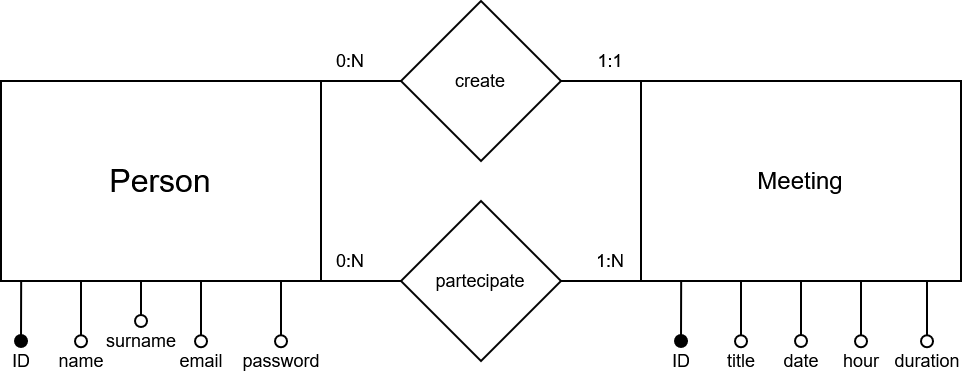

The diagram above was exported from draw.io. Its source (the exported page's mxGraphModel, read from the mxfile embedded in the PNG):
<mxGraphModel dx="683" dy="359" grid="1" gridSize="10" guides="1" tooltips="1" connect="1" arrows="1" fold="1" page="1" pageScale="1" pageWidth="827" pageHeight="1169" math="0" shadow="0">
  <root>
    <mxCell id="0" />
    <mxCell id="1" parent="0" />
    <mxCell id="NEiHVp6CBcdQOmaF8zmA-1" value="&lt;font style=&quot;font-size: 16px&quot;&gt;Person&lt;/font&gt;" style="rounded=0;whiteSpace=wrap;html=1;" parent="1" vertex="1">
      <mxGeometry x="40" y="120" width="160" height="100" as="geometry" />
    </mxCell>
    <mxCell id="NEiHVp6CBcdQOmaF8zmA-2" value="Meeting" style="rounded=0;whiteSpace=wrap;html=1;" parent="1" vertex="1">
      <mxGeometry x="360" y="120" width="160" height="100" as="geometry" />
    </mxCell>
    <mxCell id="NEiHVp6CBcdQOmaF8zmA-3" value="ID" style="endArrow=oval;html=1;rounded=0;endFill=1;sourcePerimeterSpacing=0;exitX=0.063;exitY=1;exitDx=0;exitDy=0;exitPerimeter=0;fontSize=9;" parent="1" source="NEiHVp6CBcdQOmaF8zmA-1" edge="1">
      <mxGeometry x="1" y="10" width="50" height="50" relative="1" as="geometry">
        <mxPoint x="40.879999999999995" y="230" as="sourcePoint" />
        <mxPoint x="50" y="250" as="targetPoint" />
        <mxPoint x="-10" y="10" as="offset" />
      </mxGeometry>
    </mxCell>
    <mxCell id="NEiHVp6CBcdQOmaF8zmA-4" value="name" style="endArrow=oval;html=1;rounded=0;exitX=0.125;exitY=0.998;exitDx=0;exitDy=0;endFill=0;exitPerimeter=0;fontSize=9;" parent="1" edge="1">
      <mxGeometry x="1" y="10" width="50" height="50" relative="1" as="geometry">
        <mxPoint x="80" y="219.99999999999997" as="sourcePoint" />
        <mxPoint x="80" y="250.16" as="targetPoint" />
        <mxPoint x="-10" y="10" as="offset" />
      </mxGeometry>
    </mxCell>
    <mxCell id="NEiHVp6CBcdQOmaF8zmA-5" value="surname" style="endArrow=oval;html=1;rounded=0;exitX=0.125;exitY=0.998;exitDx=0;exitDy=0;endFill=0;exitPerimeter=0;fontSize=9;" parent="1" edge="1">
      <mxGeometry x="1" y="10" width="50" height="50" relative="1" as="geometry">
        <mxPoint x="110" y="219.99999999999997" as="sourcePoint" />
        <mxPoint x="110" y="240" as="targetPoint" />
        <mxPoint x="-10" y="10" as="offset" />
      </mxGeometry>
    </mxCell>
    <mxCell id="NEiHVp6CBcdQOmaF8zmA-6" value="email" style="endArrow=oval;html=1;rounded=0;exitX=0.125;exitY=0.998;exitDx=0;exitDy=0;endFill=0;exitPerimeter=0;fontSize=9;" parent="1" edge="1">
      <mxGeometry x="1" y="10" width="50" height="50" relative="1" as="geometry">
        <mxPoint x="139.99999999999997" y="220" as="sourcePoint" />
        <mxPoint x="139.99999999999997" y="250.16000000000003" as="targetPoint" />
        <mxPoint x="-10" y="10" as="offset" />
      </mxGeometry>
    </mxCell>
    <mxCell id="NEiHVp6CBcdQOmaF8zmA-7" value="password" style="endArrow=oval;html=1;rounded=0;exitX=0.125;exitY=0.998;exitDx=0;exitDy=0;endFill=0;exitPerimeter=0;fontSize=9;" parent="1" edge="1">
      <mxGeometry x="1" y="10" width="50" height="50" relative="1" as="geometry">
        <mxPoint x="180" y="220" as="sourcePoint" />
        <mxPoint x="180" y="250.16000000000003" as="targetPoint" />
        <mxPoint x="-10" y="10" as="offset" />
      </mxGeometry>
    </mxCell>
    <mxCell id="NEiHVp6CBcdQOmaF8zmA-8" value="ID" style="endArrow=oval;html=1;rounded=0;endFill=1;sourcePerimeterSpacing=0;exitX=0.063;exitY=1;exitDx=0;exitDy=0;exitPerimeter=0;fontSize=9;" parent="1" edge="1">
      <mxGeometry x="1" y="10" width="50" height="50" relative="1" as="geometry">
        <mxPoint x="380.0799999999999" y="220.00000000000006" as="sourcePoint" />
        <mxPoint x="380" y="250" as="targetPoint" />
        <mxPoint x="-10" y="10" as="offset" />
      </mxGeometry>
    </mxCell>
    <mxCell id="NEiHVp6CBcdQOmaF8zmA-9" value="title" style="endArrow=oval;html=1;rounded=0;exitX=0.125;exitY=0.998;exitDx=0;exitDy=0;endFill=0;exitPerimeter=0;fontSize=9;" parent="1" edge="1">
      <mxGeometry x="1" y="10" width="50" height="50" relative="1" as="geometry">
        <mxPoint x="410" y="219.99999999999994" as="sourcePoint" />
        <mxPoint x="410" y="250.15999999999997" as="targetPoint" />
        <mxPoint x="-10" y="10" as="offset" />
      </mxGeometry>
    </mxCell>
    <mxCell id="NEiHVp6CBcdQOmaF8zmA-10" value="date" style="endArrow=oval;html=1;rounded=0;exitX=0.125;exitY=0.998;exitDx=0;exitDy=0;endFill=0;exitPerimeter=0;fontSize=9;" parent="1" edge="1">
      <mxGeometry x="1" y="10" width="50" height="50" relative="1" as="geometry">
        <mxPoint x="440" y="219.99999999999994" as="sourcePoint" />
        <mxPoint x="440" y="250" as="targetPoint" />
        <mxPoint x="-10" y="10" as="offset" />
      </mxGeometry>
    </mxCell>
    <mxCell id="NEiHVp6CBcdQOmaF8zmA-11" value="hour" style="endArrow=oval;html=1;rounded=0;exitX=0.125;exitY=0.998;exitDx=0;exitDy=0;endFill=0;exitPerimeter=0;fontSize=9;" parent="1" edge="1">
      <mxGeometry x="1" y="10" width="50" height="50" relative="1" as="geometry">
        <mxPoint x="470" y="219.99999999999994" as="sourcePoint" />
        <mxPoint x="470" y="250.16000000000008" as="targetPoint" />
        <mxPoint x="-10" y="10" as="offset" />
      </mxGeometry>
    </mxCell>
    <mxCell id="NEiHVp6CBcdQOmaF8zmA-12" value="duration" style="endArrow=oval;html=1;rounded=0;exitX=0.125;exitY=0.998;exitDx=0;exitDy=0;endFill=0;exitPerimeter=0;fontSize=9;" parent="1" edge="1">
      <mxGeometry x="1" y="10" width="50" height="50" relative="1" as="geometry">
        <mxPoint x="503" y="219.99999999999994" as="sourcePoint" />
        <mxPoint x="503" y="250.16000000000008" as="targetPoint" />
        <mxPoint x="-10" y="10" as="offset" />
      </mxGeometry>
    </mxCell>
    <mxCell id="NEiHVp6CBcdQOmaF8zmA-13" value="create" style="rhombus;whiteSpace=wrap;html=1;fontSize=9;" parent="1" vertex="1">
      <mxGeometry x="240" y="80" width="80" height="80" as="geometry" />
    </mxCell>
    <mxCell id="NEiHVp6CBcdQOmaF8zmA-15" value="partecipate" style="rhombus;whiteSpace=wrap;html=1;fontSize=9;" parent="1" vertex="1">
      <mxGeometry x="240" y="180" width="80" height="80" as="geometry" />
    </mxCell>
    <mxCell id="NEiHVp6CBcdQOmaF8zmA-16" value="" style="endArrow=none;html=1;rounded=0;fontSize=9;sourcePerimeterSpacing=0;entryX=0;entryY=1;entryDx=0;entryDy=0;exitX=1;exitY=0.5;exitDx=0;exitDy=0;" parent="1" source="NEiHVp6CBcdQOmaF8zmA-15" target="NEiHVp6CBcdQOmaF8zmA-2" edge="1">
      <mxGeometry width="50" height="50" relative="1" as="geometry">
        <mxPoint x="290" y="210" as="sourcePoint" />
        <mxPoint x="340" y="160" as="targetPoint" />
      </mxGeometry>
    </mxCell>
    <mxCell id="NEiHVp6CBcdQOmaF8zmA-17" value="" style="endArrow=none;html=1;rounded=0;fontSize=9;sourcePerimeterSpacing=0;entryX=0;entryY=1;entryDx=0;entryDy=0;exitX=1;exitY=0.5;exitDx=0;exitDy=0;" parent="1" edge="1">
      <mxGeometry width="50" height="50" relative="1" as="geometry">
        <mxPoint x="320" y="120" as="sourcePoint" />
        <mxPoint x="360" y="120" as="targetPoint" />
      </mxGeometry>
    </mxCell>
    <mxCell id="NEiHVp6CBcdQOmaF8zmA-18" value="" style="endArrow=none;html=1;rounded=0;fontSize=9;sourcePerimeterSpacing=0;entryX=0;entryY=1;entryDx=0;entryDy=0;exitX=1;exitY=0.5;exitDx=0;exitDy=0;" parent="1" edge="1">
      <mxGeometry width="50" height="50" relative="1" as="geometry">
        <mxPoint x="200" y="120" as="sourcePoint" />
        <mxPoint x="240" y="120" as="targetPoint" />
      </mxGeometry>
    </mxCell>
    <mxCell id="NEiHVp6CBcdQOmaF8zmA-19" value="" style="endArrow=none;html=1;rounded=0;fontSize=9;sourcePerimeterSpacing=0;entryX=0;entryY=1;entryDx=0;entryDy=0;exitX=1;exitY=0.5;exitDx=0;exitDy=0;" parent="1" edge="1">
      <mxGeometry width="50" height="50" relative="1" as="geometry">
        <mxPoint x="200" y="220" as="sourcePoint" />
        <mxPoint x="240" y="220" as="targetPoint" />
      </mxGeometry>
    </mxCell>
    <mxCell id="NEiHVp6CBcdQOmaF8zmA-20" value="0:N" style="text;html=1;strokeColor=none;fillColor=none;align=center;verticalAlign=middle;whiteSpace=wrap;rounded=0;fontSize=9;" parent="1" vertex="1">
      <mxGeometry x="200" y="200" width="30" height="20" as="geometry" />
    </mxCell>
    <mxCell id="NEiHVp6CBcdQOmaF8zmA-21" value="0:N" style="text;html=1;strokeColor=none;fillColor=none;align=center;verticalAlign=middle;whiteSpace=wrap;rounded=0;fontSize=9;" parent="1" vertex="1">
      <mxGeometry x="200" y="100" width="30" height="20" as="geometry" />
    </mxCell>
    <mxCell id="NEiHVp6CBcdQOmaF8zmA-22" value="1:1" style="text;html=1;strokeColor=none;fillColor=none;align=center;verticalAlign=middle;whiteSpace=wrap;rounded=0;fontSize=9;" parent="1" vertex="1">
      <mxGeometry x="330" y="100" width="30" height="20" as="geometry" />
    </mxCell>
    <mxCell id="NEiHVp6CBcdQOmaF8zmA-23" value="&lt;div&gt;1:N&lt;/div&gt;" style="text;html=1;strokeColor=none;fillColor=none;align=center;verticalAlign=middle;whiteSpace=wrap;rounded=0;fontSize=9;" parent="1" vertex="1">
      <mxGeometry x="330" y="200" width="30" height="20" as="geometry" />
    </mxCell>
  </root>
</mxGraphModel>